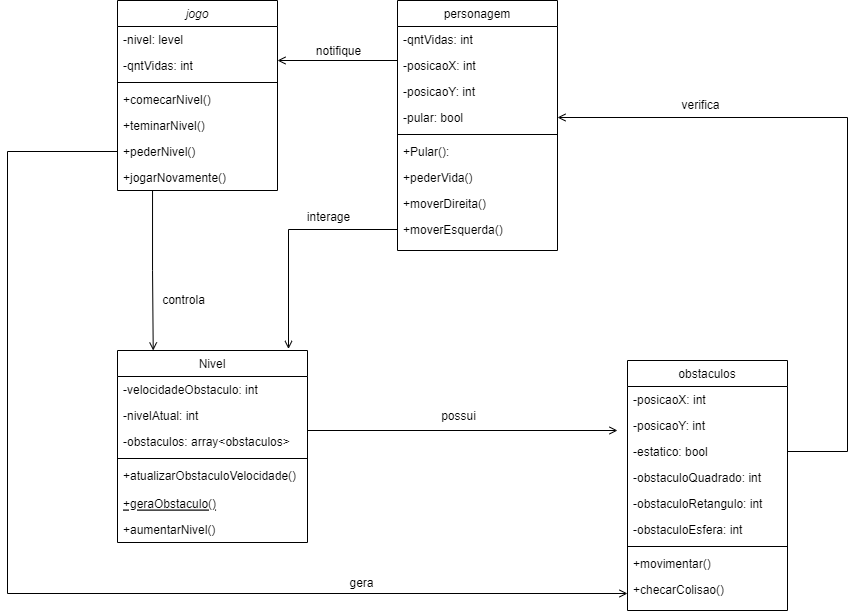

The diagram above was exported from draw.io. Its source (the exported page's mxGraphModel, read from the mxfile embedded in the PNG):
<mxGraphModel dx="1877" dy="574" grid="1" gridSize="10" guides="1" tooltips="1" connect="1" arrows="1" fold="1" page="1" pageScale="1" pageWidth="827" pageHeight="1169" math="0" shadow="0">
  <root>
    <mxCell id="WIyWlLk6GJQsqaUBKTNV-0" />
    <mxCell id="WIyWlLk6GJQsqaUBKTNV-1" parent="WIyWlLk6GJQsqaUBKTNV-0" />
    <mxCell id="zkfFHV4jXpPFQw0GAbJ--0" value="jogo" style="swimlane;fontStyle=2;align=center;verticalAlign=top;childLayout=stackLayout;horizontal=1;startSize=26;horizontalStack=0;resizeParent=1;resizeLast=0;collapsible=1;marginBottom=0;rounded=0;shadow=0;strokeWidth=1;" parent="WIyWlLk6GJQsqaUBKTNV-1" vertex="1">
      <mxGeometry x="-310" y="170" width="160" height="190" as="geometry">
        <mxRectangle x="230" y="140" width="160" height="26" as="alternateBounds" />
      </mxGeometry>
    </mxCell>
    <mxCell id="zkfFHV4jXpPFQw0GAbJ--1" value="-nivel: level" style="text;align=left;verticalAlign=top;spacingLeft=4;spacingRight=4;overflow=hidden;rotatable=0;points=[[0,0.5],[1,0.5]];portConstraint=eastwest;" parent="zkfFHV4jXpPFQw0GAbJ--0" vertex="1">
      <mxGeometry y="26" width="160" height="26" as="geometry" />
    </mxCell>
    <mxCell id="c6BeB5zX8fDsgOpzF32k-0" value="-qntVidas: int" style="text;align=left;verticalAlign=top;spacingLeft=4;spacingRight=4;overflow=hidden;rotatable=0;points=[[0,0.5],[1,0.5]];portConstraint=eastwest;rounded=0;shadow=0;html=0;" parent="zkfFHV4jXpPFQw0GAbJ--0" vertex="1">
      <mxGeometry y="52" width="160" height="26" as="geometry" />
    </mxCell>
    <mxCell id="zkfFHV4jXpPFQw0GAbJ--4" value="" style="line;html=1;strokeWidth=1;align=left;verticalAlign=middle;spacingTop=-1;spacingLeft=3;spacingRight=3;rotatable=0;labelPosition=right;points=[];portConstraint=eastwest;" parent="zkfFHV4jXpPFQw0GAbJ--0" vertex="1">
      <mxGeometry y="78" width="160" height="8" as="geometry" />
    </mxCell>
    <mxCell id="zkfFHV4jXpPFQw0GAbJ--5" value="+comecarNivel()" style="text;align=left;verticalAlign=top;spacingLeft=4;spacingRight=4;overflow=hidden;rotatable=0;points=[[0,0.5],[1,0.5]];portConstraint=eastwest;" parent="zkfFHV4jXpPFQw0GAbJ--0" vertex="1">
      <mxGeometry y="86" width="160" height="26" as="geometry" />
    </mxCell>
    <mxCell id="zkfFHV4jXpPFQw0GAbJ--3" value="+teminarNivel()" style="text;align=left;verticalAlign=top;spacingLeft=4;spacingRight=4;overflow=hidden;rotatable=0;points=[[0,0.5],[1,0.5]];portConstraint=eastwest;rounded=0;shadow=0;html=0;" parent="zkfFHV4jXpPFQw0GAbJ--0" vertex="1">
      <mxGeometry y="112" width="160" height="26" as="geometry" />
    </mxCell>
    <mxCell id="zkfFHV4jXpPFQw0GAbJ--2" value="+pederNivel()" style="text;align=left;verticalAlign=top;spacingLeft=4;spacingRight=4;overflow=hidden;rotatable=0;points=[[0,0.5],[1,0.5]];portConstraint=eastwest;rounded=0;shadow=0;html=0;" parent="zkfFHV4jXpPFQw0GAbJ--0" vertex="1">
      <mxGeometry y="138" width="160" height="26" as="geometry" />
    </mxCell>
    <mxCell id="a3ktYPl6NpXnWnT29USL-19" value="+jogarNovamente()" style="text;align=left;verticalAlign=top;spacingLeft=4;spacingRight=4;overflow=hidden;rotatable=0;points=[[0,0.5],[1,0.5]];portConstraint=eastwest;rounded=0;shadow=0;html=0;" parent="zkfFHV4jXpPFQw0GAbJ--0" vertex="1">
      <mxGeometry y="164" width="160" height="26" as="geometry" />
    </mxCell>
    <mxCell id="zkfFHV4jXpPFQw0GAbJ--6" value="Nivel" style="swimlane;fontStyle=0;align=center;verticalAlign=top;childLayout=stackLayout;horizontal=1;startSize=26;horizontalStack=0;resizeParent=1;resizeLast=0;collapsible=1;marginBottom=0;rounded=0;shadow=0;strokeWidth=1;" parent="WIyWlLk6GJQsqaUBKTNV-1" vertex="1">
      <mxGeometry x="-310" y="520" width="190" height="192" as="geometry">
        <mxRectangle x="130" y="380" width="160" height="26" as="alternateBounds" />
      </mxGeometry>
    </mxCell>
    <mxCell id="zkfFHV4jXpPFQw0GAbJ--8" value="-velocidadeObstaculo: int" style="text;align=left;verticalAlign=top;spacingLeft=4;spacingRight=4;overflow=hidden;rotatable=0;points=[[0,0.5],[1,0.5]];portConstraint=eastwest;rounded=0;shadow=0;html=0;" parent="zkfFHV4jXpPFQw0GAbJ--6" vertex="1">
      <mxGeometry y="26" width="190" height="26" as="geometry" />
    </mxCell>
    <mxCell id="c6BeB5zX8fDsgOpzF32k-8" value="-nivelAtual: int" style="text;align=left;verticalAlign=top;spacingLeft=4;spacingRight=4;overflow=hidden;rotatable=0;points=[[0,0.5],[1,0.5]];portConstraint=eastwest;rounded=0;shadow=0;html=0;" parent="zkfFHV4jXpPFQw0GAbJ--6" vertex="1">
      <mxGeometry y="52" width="190" height="26" as="geometry" />
    </mxCell>
    <mxCell id="c6BeB5zX8fDsgOpzF32k-7" value="-obstaculos: array&lt;obstaculos&gt;" style="text;align=left;verticalAlign=top;spacingLeft=4;spacingRight=4;overflow=hidden;rotatable=0;points=[[0,0.5],[1,0.5]];portConstraint=eastwest;rounded=0;shadow=0;html=0;" parent="zkfFHV4jXpPFQw0GAbJ--6" vertex="1">
      <mxGeometry y="78" width="190" height="26" as="geometry" />
    </mxCell>
    <mxCell id="zkfFHV4jXpPFQw0GAbJ--9" value="" style="line;html=1;strokeWidth=1;align=left;verticalAlign=middle;spacingTop=-1;spacingLeft=3;spacingRight=3;rotatable=0;labelPosition=right;points=[];portConstraint=eastwest;" parent="zkfFHV4jXpPFQw0GAbJ--6" vertex="1">
      <mxGeometry y="104" width="190" height="8" as="geometry" />
    </mxCell>
    <mxCell id="zkfFHV4jXpPFQw0GAbJ--7" value="+atualizarObstaculoVelocidade()" style="text;align=left;verticalAlign=top;spacingLeft=4;spacingRight=4;overflow=hidden;rotatable=0;points=[[0,0.5],[1,0.5]];portConstraint=eastwest;whiteSpace=wrap;" parent="zkfFHV4jXpPFQw0GAbJ--6" vertex="1">
      <mxGeometry y="112" width="190" height="28" as="geometry" />
    </mxCell>
    <mxCell id="zkfFHV4jXpPFQw0GAbJ--10" value="+geraObstaculo()" style="text;align=left;verticalAlign=top;spacingLeft=4;spacingRight=4;overflow=hidden;rotatable=0;points=[[0,0.5],[1,0.5]];portConstraint=eastwest;fontStyle=4" parent="zkfFHV4jXpPFQw0GAbJ--6" vertex="1">
      <mxGeometry y="140" width="190" height="26" as="geometry" />
    </mxCell>
    <mxCell id="zkfFHV4jXpPFQw0GAbJ--11" value="+aumentarNivel()" style="text;align=left;verticalAlign=top;spacingLeft=4;spacingRight=4;overflow=hidden;rotatable=0;points=[[0,0.5],[1,0.5]];portConstraint=eastwest;" parent="zkfFHV4jXpPFQw0GAbJ--6" vertex="1">
      <mxGeometry y="166" width="190" height="26" as="geometry" />
    </mxCell>
    <mxCell id="zkfFHV4jXpPFQw0GAbJ--17" value="personagem" style="swimlane;fontStyle=0;align=center;verticalAlign=top;childLayout=stackLayout;horizontal=1;startSize=26;horizontalStack=0;resizeParent=1;resizeLast=0;collapsible=1;marginBottom=0;rounded=0;shadow=0;strokeWidth=1;" parent="WIyWlLk6GJQsqaUBKTNV-1" vertex="1">
      <mxGeometry x="-30" y="170" width="160" height="250" as="geometry">
        <mxRectangle x="550" y="140" width="160" height="26" as="alternateBounds" />
      </mxGeometry>
    </mxCell>
    <mxCell id="a3ktYPl6NpXnWnT29USL-23" value="-qntVidas: int" style="text;align=left;verticalAlign=top;spacingLeft=4;spacingRight=4;overflow=hidden;rotatable=0;points=[[0,0.5],[1,0.5]];portConstraint=eastwest;rounded=0;shadow=0;html=0;" parent="zkfFHV4jXpPFQw0GAbJ--17" vertex="1">
      <mxGeometry y="26" width="160" height="26" as="geometry" />
    </mxCell>
    <mxCell id="WAKw_EzOKl-vNOBV-IR1-2" value="-posicaoX: int" style="text;align=left;verticalAlign=top;spacingLeft=4;spacingRight=4;overflow=hidden;rotatable=0;points=[[0,0.5],[1,0.5]];portConstraint=eastwest;" vertex="1" parent="zkfFHV4jXpPFQw0GAbJ--17">
      <mxGeometry y="52" width="160" height="26" as="geometry" />
    </mxCell>
    <mxCell id="WAKw_EzOKl-vNOBV-IR1-3" value="-posicaoY: int" style="text;align=left;verticalAlign=top;spacingLeft=4;spacingRight=4;overflow=hidden;rotatable=0;points=[[0,0.5],[1,0.5]];portConstraint=eastwest;" vertex="1" parent="zkfFHV4jXpPFQw0GAbJ--17">
      <mxGeometry y="78" width="160" height="26" as="geometry" />
    </mxCell>
    <mxCell id="zkfFHV4jXpPFQw0GAbJ--20" value="-pular: bool" style="text;align=left;verticalAlign=top;spacingLeft=4;spacingRight=4;overflow=hidden;rotatable=0;points=[[0,0.5],[1,0.5]];portConstraint=eastwest;rounded=0;shadow=0;html=0;" parent="zkfFHV4jXpPFQw0GAbJ--17" vertex="1">
      <mxGeometry y="104" width="160" height="26" as="geometry" />
    </mxCell>
    <mxCell id="zkfFHV4jXpPFQw0GAbJ--23" value="" style="line;html=1;strokeWidth=1;align=left;verticalAlign=middle;spacingTop=-1;spacingLeft=3;spacingRight=3;rotatable=0;labelPosition=right;points=[];portConstraint=eastwest;" parent="zkfFHV4jXpPFQw0GAbJ--17" vertex="1">
      <mxGeometry y="130" width="160" height="8" as="geometry" />
    </mxCell>
    <mxCell id="a3ktYPl6NpXnWnT29USL-29" value="+Pular():" style="text;align=left;verticalAlign=top;spacingLeft=4;spacingRight=4;overflow=hidden;rotatable=0;points=[[0,0.5],[1,0.5]];portConstraint=eastwest;rounded=0;shadow=0;html=0;" parent="zkfFHV4jXpPFQw0GAbJ--17" vertex="1">
      <mxGeometry y="138" width="160" height="26" as="geometry" />
    </mxCell>
    <mxCell id="a3ktYPl6NpXnWnT29USL-25" value="+pederVida()" style="text;align=left;verticalAlign=top;spacingLeft=4;spacingRight=4;overflow=hidden;rotatable=0;points=[[0,0.5],[1,0.5]];portConstraint=eastwest;rounded=0;shadow=0;html=0;" parent="zkfFHV4jXpPFQw0GAbJ--17" vertex="1">
      <mxGeometry y="164" width="160" height="26" as="geometry" />
    </mxCell>
    <mxCell id="zkfFHV4jXpPFQw0GAbJ--19" value="+moverDireita()" style="text;align=left;verticalAlign=top;spacingLeft=4;spacingRight=4;overflow=hidden;rotatable=0;points=[[0,0.5],[1,0.5]];portConstraint=eastwest;rounded=0;shadow=0;html=0;" parent="zkfFHV4jXpPFQw0GAbJ--17" vertex="1">
      <mxGeometry y="190" width="160" height="26" as="geometry" />
    </mxCell>
    <mxCell id="a3ktYPl6NpXnWnT29USL-28" value="+moverEsquerda()" style="text;align=left;verticalAlign=top;spacingLeft=4;spacingRight=4;overflow=hidden;rotatable=0;points=[[0,0.5],[1,0.5]];portConstraint=eastwest;rounded=0;shadow=0;html=0;" parent="zkfFHV4jXpPFQw0GAbJ--17" vertex="1">
      <mxGeometry y="216" width="160" height="26" as="geometry" />
    </mxCell>
    <mxCell id="zkfFHV4jXpPFQw0GAbJ--26" value="" style="endArrow=open;shadow=0;strokeWidth=1;rounded=0;endFill=1;edgeStyle=elbowEdgeStyle;elbow=vertical;" parent="WIyWlLk6GJQsqaUBKTNV-1" edge="1">
      <mxGeometry x="0.5" y="41" relative="1" as="geometry">
        <mxPoint x="-30" y="240" as="sourcePoint" />
        <mxPoint x="-150" y="230" as="targetPoint" />
        <mxPoint x="-40" y="32" as="offset" />
        <Array as="points">
          <mxPoint x="-110" y="230" />
        </Array>
      </mxGeometry>
    </mxCell>
    <mxCell id="zkfFHV4jXpPFQw0GAbJ--29" value="notifique" style="text;html=1;resizable=0;points=[];;align=center;verticalAlign=middle;labelBackgroundColor=none;rounded=0;shadow=0;strokeWidth=1;fontSize=12;" parent="zkfFHV4jXpPFQw0GAbJ--26" vertex="1" connectable="0">
      <mxGeometry x="0.5" y="49" relative="1" as="geometry">
        <mxPoint x="28" y="-59" as="offset" />
      </mxGeometry>
    </mxCell>
    <mxCell id="a3ktYPl6NpXnWnT29USL-0" value="obstaculos" style="swimlane;fontStyle=0;align=center;verticalAlign=top;childLayout=stackLayout;horizontal=1;startSize=26;horizontalStack=0;resizeParent=1;resizeLast=0;collapsible=1;marginBottom=0;rounded=0;shadow=0;strokeWidth=1;" parent="WIyWlLk6GJQsqaUBKTNV-1" vertex="1">
      <mxGeometry x="200" y="530" width="160" height="250" as="geometry">
        <mxRectangle x="550" y="140" width="160" height="26" as="alternateBounds" />
      </mxGeometry>
    </mxCell>
    <mxCell id="a3ktYPl6NpXnWnT29USL-1" value="-posicaoX: int" style="text;align=left;verticalAlign=top;spacingLeft=4;spacingRight=4;overflow=hidden;rotatable=0;points=[[0,0.5],[1,0.5]];portConstraint=eastwest;" parent="a3ktYPl6NpXnWnT29USL-0" vertex="1">
      <mxGeometry y="26" width="160" height="26" as="geometry" />
    </mxCell>
    <mxCell id="WAKw_EzOKl-vNOBV-IR1-1" value="-posicaoY: int" style="text;align=left;verticalAlign=top;spacingLeft=4;spacingRight=4;overflow=hidden;rotatable=0;points=[[0,0.5],[1,0.5]];portConstraint=eastwest;" vertex="1" parent="a3ktYPl6NpXnWnT29USL-0">
      <mxGeometry y="52" width="160" height="26" as="geometry" />
    </mxCell>
    <mxCell id="a3ktYPl6NpXnWnT29USL-2" value="-estatico: bool" style="text;align=left;verticalAlign=top;spacingLeft=4;spacingRight=4;overflow=hidden;rotatable=0;points=[[0,0.5],[1,0.5]];portConstraint=eastwest;rounded=0;shadow=0;html=0;" parent="a3ktYPl6NpXnWnT29USL-0" vertex="1">
      <mxGeometry y="78" width="160" height="26" as="geometry" />
    </mxCell>
    <mxCell id="a3ktYPl6NpXnWnT29USL-21" value="-obstaculoQuadrado: int" style="text;align=left;verticalAlign=top;spacingLeft=4;spacingRight=4;overflow=hidden;rotatable=0;points=[[0,0.5],[1,0.5]];portConstraint=eastwest;rounded=0;shadow=0;html=0;" parent="a3ktYPl6NpXnWnT29USL-0" vertex="1">
      <mxGeometry y="104" width="160" height="26" as="geometry" />
    </mxCell>
    <mxCell id="a3ktYPl6NpXnWnT29USL-3" value="-obstaculoRetangulo: int" style="text;align=left;verticalAlign=top;spacingLeft=4;spacingRight=4;overflow=hidden;rotatable=0;points=[[0,0.5],[1,0.5]];portConstraint=eastwest;rounded=0;shadow=0;html=0;" parent="a3ktYPl6NpXnWnT29USL-0" vertex="1">
      <mxGeometry y="130" width="160" height="26" as="geometry" />
    </mxCell>
    <mxCell id="a3ktYPl6NpXnWnT29USL-8" value="-obstaculoEsfera: int" style="text;align=left;verticalAlign=top;spacingLeft=4;spacingRight=4;overflow=hidden;rotatable=0;points=[[0,0.5],[1,0.5]];portConstraint=eastwest;" parent="a3ktYPl6NpXnWnT29USL-0" vertex="1">
      <mxGeometry y="156" width="160" height="26" as="geometry" />
    </mxCell>
    <mxCell id="a3ktYPl6NpXnWnT29USL-6" value="" style="line;html=1;strokeWidth=1;align=left;verticalAlign=middle;spacingTop=-1;spacingLeft=3;spacingRight=3;rotatable=0;labelPosition=right;points=[];portConstraint=eastwest;" parent="a3ktYPl6NpXnWnT29USL-0" vertex="1">
      <mxGeometry y="182" width="160" height="8" as="geometry" />
    </mxCell>
    <mxCell id="a3ktYPl6NpXnWnT29USL-7" value="+movimentar()" style="text;align=left;verticalAlign=top;spacingLeft=4;spacingRight=4;overflow=hidden;rotatable=0;points=[[0,0.5],[1,0.5]];portConstraint=eastwest;" parent="a3ktYPl6NpXnWnT29USL-0" vertex="1">
      <mxGeometry y="190" width="160" height="26" as="geometry" />
    </mxCell>
    <mxCell id="a3ktYPl6NpXnWnT29USL-5" value="+checarColisao()" style="text;align=left;verticalAlign=top;spacingLeft=4;spacingRight=4;overflow=hidden;rotatable=0;points=[[0,0.5],[1,0.5]];portConstraint=eastwest;rounded=0;shadow=0;html=0;whiteSpace=wrap;" parent="a3ktYPl6NpXnWnT29USL-0" vertex="1">
      <mxGeometry y="216" width="160" height="34" as="geometry" />
    </mxCell>
    <mxCell id="a3ktYPl6NpXnWnT29USL-11" value="" style="endArrow=open;shadow=0;strokeWidth=1;rounded=0;endFill=1;edgeStyle=elbowEdgeStyle;elbow=vertical;entryX=0.188;entryY=0;entryDx=0;entryDy=0;entryPerimeter=0;exitX=0.219;exitY=1.016;exitDx=0;exitDy=0;exitPerimeter=0;" parent="WIyWlLk6GJQsqaUBKTNV-1" source="a3ktYPl6NpXnWnT29USL-19" target="zkfFHV4jXpPFQw0GAbJ--6" edge="1">
      <mxGeometry x="0.5" y="41" relative="1" as="geometry">
        <mxPoint x="-280" y="360" as="sourcePoint" />
        <mxPoint x="-280" y="490" as="targetPoint" />
        <mxPoint x="-40" y="32" as="offset" />
      </mxGeometry>
    </mxCell>
    <mxCell id="a3ktYPl6NpXnWnT29USL-12" value="controla" style="text;html=1;resizable=0;points=[];;align=center;verticalAlign=middle;labelBackgroundColor=none;rounded=0;shadow=0;strokeWidth=1;fontSize=12;" parent="a3ktYPl6NpXnWnT29USL-11" vertex="1" connectable="0">
      <mxGeometry x="0.5" y="49" relative="1" as="geometry">
        <mxPoint x="-19" y="-10" as="offset" />
      </mxGeometry>
    </mxCell>
    <mxCell id="a3ktYPl6NpXnWnT29USL-13" value="" style="endArrow=open;shadow=0;strokeWidth=1;rounded=0;endFill=1;edgeStyle=elbowEdgeStyle;elbow=vertical;exitX=0;exitY=0.5;exitDx=0;exitDy=0;entryX=0.9;entryY=-0.008;entryDx=0;entryDy=0;entryPerimeter=0;" parent="WIyWlLk6GJQsqaUBKTNV-1" source="a3ktYPl6NpXnWnT29USL-28" target="zkfFHV4jXpPFQw0GAbJ--6" edge="1">
      <mxGeometry x="0.5" y="41" relative="1" as="geometry">
        <mxPoint x="-40" y="451" as="sourcePoint" />
        <mxPoint x="-190" y="467" as="targetPoint" />
        <mxPoint x="-40" y="32" as="offset" />
        <Array as="points">
          <mxPoint x="-100" y="399" />
          <mxPoint x="-180.08" y="121" />
        </Array>
      </mxGeometry>
    </mxCell>
    <mxCell id="a3ktYPl6NpXnWnT29USL-14" value="interage" style="text;html=1;resizable=0;points=[];;align=center;verticalAlign=middle;labelBackgroundColor=none;rounded=0;shadow=0;strokeWidth=1;fontSize=12;" parent="a3ktYPl6NpXnWnT29USL-13" vertex="1" connectable="0">
      <mxGeometry x="0.5" y="49" relative="1" as="geometry">
        <mxPoint x="-10" y="-75" as="offset" />
      </mxGeometry>
    </mxCell>
    <mxCell id="a3ktYPl6NpXnWnT29USL-15" value="" style="endArrow=open;shadow=0;strokeWidth=1;rounded=0;endFill=1;edgeStyle=elbowEdgeStyle;elbow=vertical;exitX=1;exitY=0.5;exitDx=0;exitDy=0;entryX=1;entryY=0.5;entryDx=0;entryDy=0;" parent="WIyWlLk6GJQsqaUBKTNV-1" source="a3ktYPl6NpXnWnT29USL-2" target="zkfFHV4jXpPFQw0GAbJ--20" edge="1">
      <mxGeometry x="0.5" y="41" relative="1" as="geometry">
        <mxPoint x="430" y="585" as="sourcePoint" />
        <mxPoint x="130" y="313" as="targetPoint" />
        <mxPoint x="-40" y="32" as="offset" />
        <Array as="points">
          <mxPoint x="420" y="600" />
          <mxPoint x="480" y="603" />
        </Array>
      </mxGeometry>
    </mxCell>
    <mxCell id="a3ktYPl6NpXnWnT29USL-16" value="verifica" style="text;html=1;resizable=0;points=[];;align=center;verticalAlign=middle;labelBackgroundColor=none;rounded=0;shadow=0;strokeWidth=1;fontSize=12;" parent="a3ktYPl6NpXnWnT29USL-15" vertex="1" connectable="0">
      <mxGeometry x="0.5" y="49" relative="1" as="geometry">
        <mxPoint x="-29" y="-62" as="offset" />
      </mxGeometry>
    </mxCell>
    <mxCell id="c6BeB5zX8fDsgOpzF32k-3" value="" style="endArrow=open;shadow=0;strokeWidth=1;rounded=0;endFill=1;edgeStyle=elbowEdgeStyle;elbow=vertical;exitX=0;exitY=0.5;exitDx=0;exitDy=0;entryX=0;entryY=0.5;entryDx=0;entryDy=0;" parent="WIyWlLk6GJQsqaUBKTNV-1" source="zkfFHV4jXpPFQw0GAbJ--2" target="a3ktYPl6NpXnWnT29USL-5" edge="1">
      <mxGeometry x="0.5" y="41" relative="1" as="geometry">
        <mxPoint x="-320" y="370" as="sourcePoint" />
        <mxPoint x="110" y="650" as="targetPoint" />
        <mxPoint x="-40" y="32" as="offset" />
        <Array as="points">
          <mxPoint x="-420" y="320" />
          <mxPoint x="-370" y="356" />
        </Array>
      </mxGeometry>
    </mxCell>
    <mxCell id="c6BeB5zX8fDsgOpzF32k-4" value="gera" style="text;html=1;resizable=0;points=[];;align=center;verticalAlign=middle;labelBackgroundColor=none;rounded=0;shadow=0;strokeWidth=1;fontSize=12;rotation=0;" parent="c6BeB5zX8fDsgOpzF32k-3" vertex="1" connectable="0">
      <mxGeometry x="0.5" y="49" relative="1" as="geometry">
        <mxPoint x="26" y="38" as="offset" />
      </mxGeometry>
    </mxCell>
    <mxCell id="c6BeB5zX8fDsgOpzF32k-17" value="" style="endArrow=open;shadow=0;strokeWidth=1;rounded=0;endFill=1;edgeStyle=elbowEdgeStyle;elbow=vertical;exitX=1;exitY=0.077;exitDx=0;exitDy=0;exitPerimeter=0;" parent="WIyWlLk6GJQsqaUBKTNV-1" source="c6BeB5zX8fDsgOpzF32k-7" edge="1">
      <mxGeometry x="0.5" y="41" relative="1" as="geometry">
        <mxPoint x="50" y="707" as="sourcePoint" />
        <mxPoint x="190" y="600" as="targetPoint" />
        <mxPoint x="-40" y="32" as="offset" />
        <Array as="points">
          <mxPoint x="30" y="600" />
        </Array>
      </mxGeometry>
    </mxCell>
    <mxCell id="c6BeB5zX8fDsgOpzF32k-18" value="possui" style="text;html=1;resizable=0;points=[];;align=center;verticalAlign=middle;labelBackgroundColor=none;rounded=0;shadow=0;strokeWidth=1;fontSize=12;" parent="c6BeB5zX8fDsgOpzF32k-17" vertex="1" connectable="0">
      <mxGeometry x="0.5" y="49" relative="1" as="geometry">
        <mxPoint x="-82" y="34" as="offset" />
      </mxGeometry>
    </mxCell>
  </root>
</mxGraphModel>